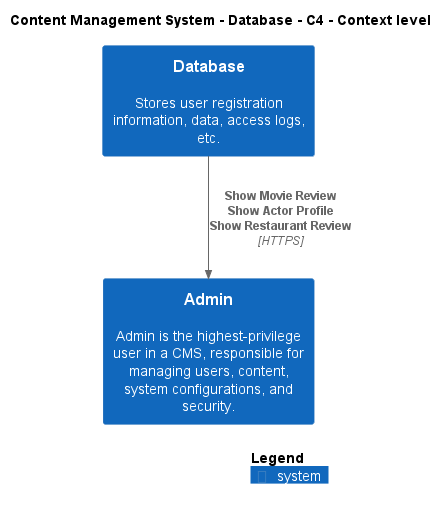

The diagram above was rendered by PlantUML. Its source (embedded in the PNG):
@startuml
!include ..\..\..\.c4s\C4_Context.puml

AddElementTag("c4interflow:lifecycle:new", $bgColor=green, $fontColor=#ffffff, $borderColor=green, $shadowing="False")
AddElementTag("c4interflow:lifecycle:changed", $bgColor=orange, $fontColor=#ffffff, $borderColor=orange, $shadowing="False")
AddElementTag("c4interflow:lifecycle:removed", $bgColor=red, $fontColor=#ffffff, $borderColor=red, $shadowing="False")

AddRelTag("c4interflow:lifecycle:new", $textColor=green, $lineColor=green)
AddRelTag("c4interflow:lifecycle:changed", $textColor=orange, $lineColor=orange)
AddRelTag("c4interflow:lifecycle:removed", $textColor=red, $lineColor=red)

SHOW_PERSON_PORTRAIT()
LAYOUT_TOP_DOWN()

skinparam linetype polyline

title Content Management System - Database - C4 - Context level

System(ContentManagementSystem.SoftwareSystems.Database, "Database", "Stores user registration information, data, access logs, etc.")
System(ContentManagementSystem.SoftwareSystems.Admin, "Admin", "Admin is the highest-privilege user in a CMS, responsible for managing users, content, system configurations, and security.")

Rel(ContentManagementSystem.SoftwareSystems.Database, ContentManagementSystem.SoftwareSystems.Admin, "Show Movie Review\nShow Actor Profile\nShow Restaurant Review", "HTTPS", $tags="protocol:https")


SHOW_LEGEND()
@enduml